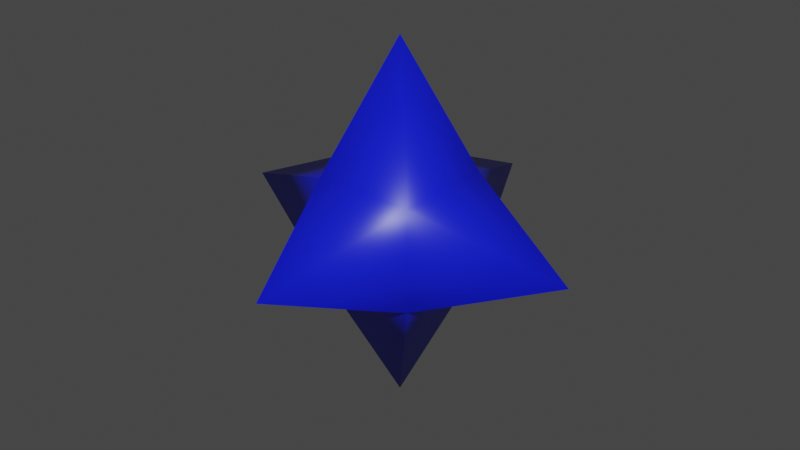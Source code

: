 # Source: gizmo_base.blend  (saved by Blender 2.83.19; exported with 4.5.12 LTS)
import bpy
from mathutils import Matrix  # noqa: F401  (used for matrix-valued properties, if any)

bpy.ops.wm.read_factory_settings(use_empty=True)
scene = bpy.context.scene
scene.name = 'Scene'

# ---- collections
col_collection = bpy.data.collections.new('Collection'); scene.collection.children.link(col_collection)

# ---- materials (node trees are filled in below, after node groups)
mat_material = bpy.data.materials.new('Material')
mat_material.alpha_threshold = 0.0
mat_material.use_transparent_shadow = False
mat_material.diffuse_color = (0.08646, 0.07109, 0.8, 1.0)
mat_material.line_color = (0.0, 0.0, 0.0, 1.0)

# ---- material node trees
mat_material.use_nodes = True; mat_material.node_tree.nodes.clear()
_N = mat_material.node_tree.nodes; _L = mat_material.node_tree.links
n0 = _N.new('ShaderNodeOutputMaterial'); n0.name = 'Material Output'; n0.location = (300, 300)
n1 = _N.new('ShaderNodeBsdfPrincipled'); n1.name = 'Principled BSDF'; n1.location = (10, 300)
n1.distribution = 'GGX'
n1.subsurface_method = 'BURLEY'
n1.inputs[0].default_value = (0.005799, 0.01225, 0.8, 1.0)
n1.inputs[2].default_value = 0.4
n1.inputs[3].default_value = 1.45
n1.inputs[27].default_value = (0.0, 0.0, 0.0, 1.0)
n1.inputs[28].default_value = 1.0
_L.new(n1.outputs[0], n0.inputs[0])
n0.is_active_output = True

# ---- world
world_world = bpy.data.worlds.new('World'); scene.world = world_world
world_world.use_nodes = True; world_world.node_tree.nodes.clear()
_N = world_world.node_tree.nodes; _L = world_world.node_tree.links
n0 = _N.new('ShaderNodeOutputWorld'); n0.name = 'World Output'; n0.location = (300, 300)
n1 = _N.new('ShaderNodeBackground'); n1.name = 'Background'; n1.location = (10, 300)
n1.inputs[0].default_value = (0.05088, 0.05088, 0.05088, 1.0)
_L.new(n1.outputs[0], n0.inputs[0])
n0.is_active_output = True
world_world.color = (0.05088, 0.05088, 0.05088)
world_world.use_sun_shadow = False
world_world.sun_shadow_jitter_overblur = 0.0

# ---- meshes
me_cube = bpy.data.meshes.new('Cube')
me_cube.from_pydata([(0.2802, 0.2802, 0.2802), (0.2802, 0.2802, -0.2802), (0.2802, -0.2802, 0.2802), (0.2802, -0.2802, -0.2802), (-0.2802, 0.2802, 0.2802), (-0.2802, 0.2802, -0.2802), (-0.2802, -0.2802, 0.2802), (-0.2802, -0.2802, -0.2802), (1.0, -4.768e-07, 4.768e-07), (-1.192e-07, 1.0, -1.192e-07), (-2.384e-07, -2.384e-07, 1.0), (-1.0, 0.0, 0.0), (0.0, -1.0, 0.0), (-2.384e-07, 2.384e-07, -1.0)], [], [(0, 4, 10), (3, 12, 7), (6, 4, 11), (5, 1, 13), (1, 8, 3), (5, 4, 9), (6, 11, 7), (2, 8, 0), (0, 8, 1), (3, 8, 2), (0, 1, 9), (9, 4, 0), (9, 1, 5), (6, 2, 10), (10, 2, 0), (10, 4, 6), (7, 11, 5), (11, 4, 5), (7, 12, 6), (6, 12, 2), (12, 3, 2), (3, 7, 13), (13, 7, 5), (13, 1, 3)])
me_cube.polygons.foreach_set('use_smooth', [True] * 24)
_uv = me_cube.uv_layers.new(name='UVMap')
_uv.uv.foreach_set('vector', [0.225, 0.225, 0.225, 0.225, 0.225, 0.225, 0.775, 0.225, 0.775, 0.225, 0.775, 0.225, 0.225, 0.775, 0.225, 0.775, 0.225, 0.775, 0.225, 0.225, 0.225, 0.225, 0.225, 0.225, 0.225, 0.775, 0.225, 0.775, 0.225, 0.775, 0.775, 0.225, 0.775, 0.225, 0.775, 0.225, 0.225, 0.775, 0.225, 0.775, 0.225, 0.775, 0.225, 0.775, 0.225, 0.775, 0.225, 0.775, 0.225, 0.775, 0.225, 0.775, 0.225, 0.775, 0.225, 0.775, 0.225, 0.775, 0.225, 0.775, 0.775, 0.225, 0.775, 0.225, 0.775, 0.225, 0.775, 0.225, 0.775, 0.225, 0.775, 0.225, 0.775, 0.225, 0.775, 0.225, 0.775, 0.225, 0.225, 0.225, 0.225, 0.225, 0.225, 0.225, 0.225, 0.225, 0.225, 0.225, 0.225, 0.225, 0.225, 0.225, 0.225, 0.225, 0.225, 0.225, 0.225, 0.775, 0.225, 0.775, 0.225, 0.775, 0.225, 0.775, 0.225, 0.775, 0.225, 0.775, 0.775, 0.225, 0.775, 0.225, 0.775, 0.225, 0.775, 0.225, 0.775, 0.225, 0.775, 0.225, 0.775, 0.225, 0.775, 0.225, 0.775, 0.225, 0.225, 0.225, 0.225, 0.225, 0.225, 0.225, 0.225, 0.225, 0.225, 0.225, 0.225, 0.225, 0.225, 0.225, 0.225, 0.225, 0.225, 0.225])
me_cube.materials.append(mat_material)
me_cube.use_remesh_preserve_volume = False
me_cube.use_remesh_preserve_attributes = False
me_cube.use_mirror_vertex_groups = False
me_cube.update()

# ---- objects
ob_cube = bpy.data.objects.new('Cube', me_cube)

# ---- transforms, parenting, visibility, modifiers, constraints
ob_cube.location = (0.0, 0.0, 0.0)
ob_cube.lock_rotations_4d = False
ob_cube.empty_display_type = 'ARROWS'
ob_cube.lineart.crease_threshold = 0.0

# ---- collection membership
col_collection.objects.link(ob_cube)

# ---- scene / render settings (as saved in the file)
scene.frame_start = 1; scene.frame_end = 250; scene.frame_set(1)
scene.render.engine = 'BLENDER_EEVEE_NEXT'
scene.cycles.use_denoising = False
scene.cycles.samples = 128
scene.cycles.sampling_pattern = 'TABULATED_SOBOL'
scene.cycles.use_adaptive_sampling = False
scene.cycles.use_light_tree = False
scene.view_settings.view_transform = 'Filmic'
bpy.context.view_layer.update()

# ---- added for rendering (the .blend has no active camera and no usable light): camera, sun
cam_auto = bpy.data.cameras.new('AutoCamera')
cam_auto.lens = 50.0
cam_auto.sensor_width = 36.0
cam_auto.clip_end = 1000.0
ob_auto_camera = bpy.data.objects.new('AutoCamera', cam_auto)
scene.collection.objects.link(ob_auto_camera)
ob_auto_camera.location = (3.20507, -3.84609, 2.56406)
ob_auto_camera.rotation_euler = (1.09748, -7.21219e-08, 0.694738)
scene.camera = ob_auto_camera
light_auto_sun = bpy.data.lights.new('AutoSun', 'SUN')
light_auto_sun.energy = 3.0
light_auto_sun.angle = 0.0523599
ob_auto_sun = bpy.data.objects.new('AutoSun', light_auto_sun)
scene.collection.objects.link(ob_auto_sun)
ob_auto_sun.rotation_euler = (0.872665, 0.174533, 0.523599)
bpy.context.view_layer.update()
